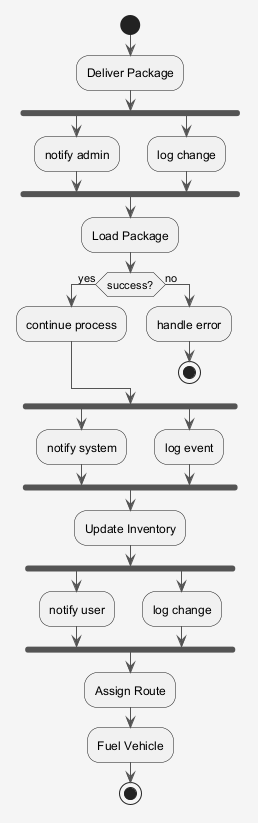

The diagram above was rendered by PlantUML. Its source (embedded in the PNG):
@startuml
skinparam shadowing false
skinparam backgroundColor #F5F5F5
skinparam ArrowColor #555555
start
:Deliver Package;
fork
:notify admin;
fork again
:log change;
end fork
:Load Package;
if (success?) then (yes)
:continue process;
else (no)
:handle error;
stop
endif
fork
:notify system;
fork again
:log event;
end fork
:Update Inventory;
fork
:notify user;
fork again
:log change;
end fork
:Assign Route;
:Fuel Vehicle;
stop
@enduml